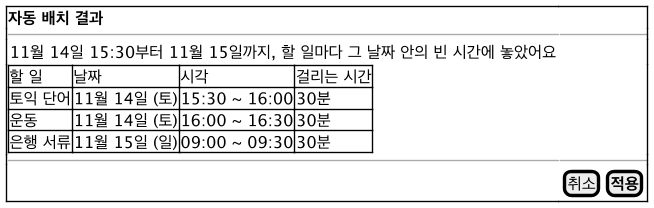

The diagram above was rendered by PlantUML. Its source (embedded in the PNG):
@startsalt ui-autoplace
!include ui-common.iuml
{+
  <b>자동 배치 결과</b> | .
  --|--
  { 11월 14일 15:30부터 11월 15일까지, 할 일마다 그 날짜 안의 빈 시간에 놓았어요 }
  {#
    할 일 | 날짜 | 시각 | 걸리는 시간
    토익 단어 | 11월 14일 (토) | 15:30 ~ 16:00 | 30분
    운동 | 11월 14일 (토) | 16:00 ~ 16:30 | 30분
    은행 서류 | 11월 15일 (일) | 09:00 ~ 09:30 | 30분
  }
  --|--
  . | { [취소] | [<b>적용</b>] }
}
@endsalt